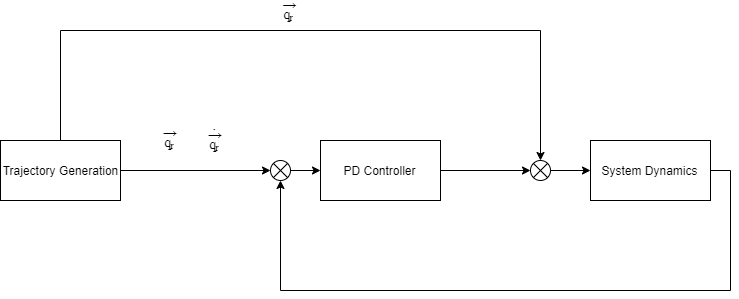

The diagram above was exported from draw.io. Its source (the exported page's mxGraphModel, read from the mxfile embedded in the PNG):
<mxGraphModel dx="1662" dy="713" grid="1" gridSize="10" guides="1" tooltips="1" connect="1" arrows="1" fold="1" page="1" pageScale="1" pageWidth="827" pageHeight="1169" math="1" shadow="0">
  <root>
    <mxCell id="0" />
    <mxCell id="1" parent="0" />
    <mxCell id="iuOByeyIb3GwqzLVOPFL-1" value="System Dynamics" style="rounded=0;whiteSpace=wrap;html=1;" parent="1" vertex="1">
      <mxGeometry x="660" y="240" width="120" height="60" as="geometry" />
    </mxCell>
    <mxCell id="MWluTLqUdnyFYsQ4ygyc-15" value="" style="edgeStyle=orthogonalEdgeStyle;rounded=0;orthogonalLoop=1;jettySize=auto;html=1;entryX=0;entryY=0.5;entryDx=0;entryDy=0;" edge="1" parent="1" source="iuOByeyIb3GwqzLVOPFL-2" target="MWluTLqUdnyFYsQ4ygyc-13">
      <mxGeometry relative="1" as="geometry">
        <mxPoint x="270" y="270" as="targetPoint" />
      </mxGeometry>
    </mxCell>
    <mxCell id="MWluTLqUdnyFYsQ4ygyc-24" value="" style="edgeStyle=orthogonalEdgeStyle;rounded=0;orthogonalLoop=1;jettySize=auto;html=1;entryX=0.5;entryY=0;entryDx=0;entryDy=0;" edge="1" parent="1" source="iuOByeyIb3GwqzLVOPFL-2" target="MWluTLqUdnyFYsQ4ygyc-21">
      <mxGeometry relative="1" as="geometry">
        <mxPoint x="130" y="160" as="targetPoint" />
        <Array as="points">
          <mxPoint x="130" y="130" />
          <mxPoint x="610" y="130" />
        </Array>
      </mxGeometry>
    </mxCell>
    <mxCell id="iuOByeyIb3GwqzLVOPFL-2" value="Trajectory Generation" style="rounded=0;whiteSpace=wrap;html=1;" parent="1" vertex="1">
      <mxGeometry x="70" y="240" width="120" height="60" as="geometry" />
    </mxCell>
    <mxCell id="iuOByeyIb3GwqzLVOPFL-5" value="" style="edgeStyle=orthogonalEdgeStyle;rounded=0;orthogonalLoop=1;jettySize=auto;html=1;entryX=0;entryY=0.5;entryDx=0;entryDy=0;" parent="1" source="iuOByeyIb3GwqzLVOPFL-3" target="MWluTLqUdnyFYsQ4ygyc-21" edge="1">
      <mxGeometry relative="1" as="geometry">
        <mxPoint x="570" y="280" as="targetPoint" />
        <Array as="points" />
      </mxGeometry>
    </mxCell>
    <mxCell id="iuOByeyIb3GwqzLVOPFL-3" value="PD Controller" style="rounded=0;whiteSpace=wrap;html=1;" parent="1" vertex="1">
      <mxGeometry x="390" y="240" width="120" height="60" as="geometry" />
    </mxCell>
    <mxCell id="MWluTLqUdnyFYsQ4ygyc-4" value="$$\ddot{\vec{q_{r}}}$$" style="text;html=1;strokeColor=none;fillColor=none;align=center;verticalAlign=middle;whiteSpace=wrap;rounded=0;" vertex="1" parent="1">
      <mxGeometry x="340" y="100" width="40" height="20" as="geometry" />
    </mxCell>
    <mxCell id="MWluTLqUdnyFYsQ4ygyc-7" value="$$\dot{\vec{q_{r}}}$$" style="text;html=1;align=center;verticalAlign=middle;resizable=0;points=[];;autosize=1;" vertex="1" parent="1">
      <mxGeometry x="220" y="230" width="130" height="20" as="geometry" />
    </mxCell>
    <mxCell id="MWluTLqUdnyFYsQ4ygyc-8" value="$$\vec{q_{r}}$$" style="text;html=1;align=center;verticalAlign=middle;resizable=0;points=[];;autosize=1;" vertex="1" parent="1">
      <mxGeometry x="190" y="230" width="100" height="20" as="geometry" />
    </mxCell>
    <mxCell id="MWluTLqUdnyFYsQ4ygyc-17" value="" style="edgeStyle=orthogonalEdgeStyle;rounded=0;orthogonalLoop=1;jettySize=auto;html=1;" edge="1" parent="1" source="MWluTLqUdnyFYsQ4ygyc-13" target="iuOByeyIb3GwqzLVOPFL-3">
      <mxGeometry relative="1" as="geometry" />
    </mxCell>
    <mxCell id="MWluTLqUdnyFYsQ4ygyc-20" value="" style="edgeStyle=orthogonalEdgeStyle;rounded=0;orthogonalLoop=1;jettySize=auto;html=1;exitX=1;exitY=0.5;exitDx=0;exitDy=0;" edge="1" parent="1" source="iuOByeyIb3GwqzLVOPFL-1" target="MWluTLqUdnyFYsQ4ygyc-13">
      <mxGeometry relative="1" as="geometry">
        <mxPoint x="350" y="360" as="sourcePoint" />
        <Array as="points">
          <mxPoint x="800" y="270" />
          <mxPoint x="800" y="390" />
          <mxPoint x="350" y="390" />
        </Array>
      </mxGeometry>
    </mxCell>
    <mxCell id="MWluTLqUdnyFYsQ4ygyc-13" value="" style="shape=sumEllipse;perimeter=ellipsePerimeter;whiteSpace=wrap;html=1;backgroundOutline=1;" vertex="1" parent="1">
      <mxGeometry x="340" y="260" width="20" height="20" as="geometry" />
    </mxCell>
    <mxCell id="MWluTLqUdnyFYsQ4ygyc-22" value="" style="edgeStyle=orthogonalEdgeStyle;rounded=0;orthogonalLoop=1;jettySize=auto;html=1;" edge="1" parent="1" source="MWluTLqUdnyFYsQ4ygyc-21" target="iuOByeyIb3GwqzLVOPFL-1">
      <mxGeometry relative="1" as="geometry" />
    </mxCell>
    <mxCell id="MWluTLqUdnyFYsQ4ygyc-21" value="" style="shape=sumEllipse;perimeter=ellipsePerimeter;whiteSpace=wrap;html=1;backgroundOutline=1;" vertex="1" parent="1">
      <mxGeometry x="600" y="260" width="20" height="20" as="geometry" />
    </mxCell>
  </root>
</mxGraphModel>